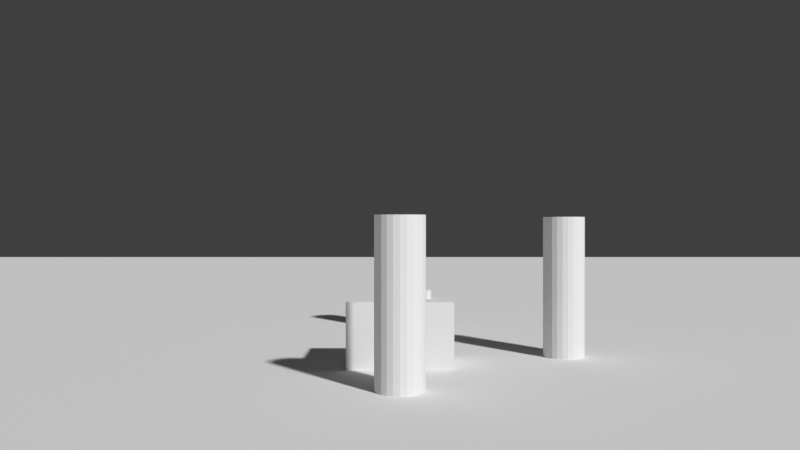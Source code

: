 # Source: ch09_12_staging_occluded.blend  (saved by Blender 5.3.31; exported with 4.5.12 LTS)
import bpy
from mathutils import Matrix  # noqa: F401  (used for matrix-valued properties, if any)

bpy.ops.wm.read_factory_settings(use_empty=True)
scene = bpy.context.scene
scene.name = 'SC_STAGING'

# ---- world
world_wo_dark = bpy.data.worlds.new('WO_Dark'); scene.world = world_wo_dark
world_wo_dark.use_nodes = True; world_wo_dark.node_tree.nodes.clear()
_N = world_wo_dark.node_tree.nodes; _L = world_wo_dark.node_tree.links
n0 = _N.new('ShaderNodeBackground'); n0.name = 'Background'; n0.location = (-200, 100)
n0.inputs[0].default_value = (0.05, 0.05, 0.05, 1.0)
n1 = _N.new('ShaderNodeOutputWorld'); n1.name = 'World Output'; n1.location = (200, 100)
_L.new(n0.outputs[0], n1.inputs[0])
n1.is_active_output = True
world_wo_dark.color = (0.1, 0.1, 0.1)

# ---- cameras
cam_cam = bpy.data.cameras.new('CAM')
cam_cam.lens = 35.0

# ---- meshes
me_me_floor = bpy.data.meshes.new('ME_Floor')
me_me_floor.from_pydata([(-30.0, -30.0, 0.0), (30.0, -30.0, 0.0), (-30.0, 30.0, 0.0), (30.0, 30.0, 0.0)], [], [(0, 1, 3, 2)])
me_me_floor.update()
me_me_table = bpy.data.meshes.new('ME_Table')
me_me_table.from_pydata([(-0.6, -0.4, -0.375), (-0.6, -0.4, 0.375), (-0.6, 0.4, -0.375), (-0.6, 0.4, 0.375), (0.6, -0.4, -0.375), (0.6, -0.4, 0.375), (0.6, 0.4, -0.375), (0.6, 0.4, 0.375)], [], [(0, 1, 3, 2), (2, 3, 7, 6), (6, 7, 5, 4), (4, 5, 1, 0), (2, 6, 4, 0), (7, 3, 1, 5)])
me_me_table.update()
me_me_cup = bpy.data.meshes.new('ME_Cup')
me_me_cup.from_pydata([(0.0, 0.06, -0.05), (0.0, 0.06, 0.05), (0.01553, 0.05796, -0.05), (0.01553, 0.05796, 0.05), (0.03, 0.05196, -0.05), (0.03, 0.05196, 0.05), (0.04243, 0.04243, -0.05), (0.04243, 0.04243, 0.05), (0.05196, 0.03, -0.05), (0.05196, 0.03, 0.05), (0.05796, 0.01553, -0.05), (0.05796, 0.01553, 0.05), (0.06, 0.0, -0.05), (0.06, 0.0, 0.05), (0.05796, -0.01553, -0.05), (0.05796, -0.01553, 0.05), (0.05196, -0.03, -0.05), (0.05196, -0.03, 0.05), (0.04243, -0.04243, -0.05), (0.04243, -0.04243, 0.05), (0.03, -0.05196, -0.05), (0.03, -0.05196, 0.05), (0.01553, -0.05796, -0.05), (0.01553, -0.05796, 0.05), (0.0, -0.06, -0.05), (0.0, -0.06, 0.05), (-0.01553, -0.05796, -0.05), (-0.01553, -0.05796, 0.05), (-0.03, -0.05196, -0.05), (-0.03, -0.05196, 0.05), (-0.04243, -0.04243, -0.05), (-0.04243, -0.04243, 0.05), (-0.05196, -0.03, -0.05), (-0.05196, -0.03, 0.05), (-0.05796, -0.01553, -0.05), (-0.05796, -0.01553, 0.05), (-0.06, 0.0, -0.05), (-0.06, 0.0, 0.05), (-0.05796, 0.01553, -0.05), (-0.05796, 0.01553, 0.05), (-0.05196, 0.03, -0.05), (-0.05196, 0.03, 0.05), (-0.04243, 0.04243, -0.05), (-0.04243, 0.04243, 0.05), (-0.03, 0.05196, -0.05), (-0.03, 0.05196, 0.05), (-0.01553, 0.05796, -0.05), (-0.01553, 0.05796, 0.05)], [], [(0, 1, 3, 2), (2, 3, 5, 4), (4, 5, 7, 6), (6, 7, 9, 8), (8, 9, 11, 10), (10, 11, 13, 12), (12, 13, 15, 14), (14, 15, 17, 16), (16, 17, 19, 18), (18, 19, 21, 20), (20, 21, 23, 22), (22, 23, 25, 24), (24, 25, 27, 26), (26, 27, 29, 28), (28, 29, 31, 30), (30, 31, 33, 32), (32, 33, 35, 34), (34, 35, 37, 36), (36, 37, 39, 38), (38, 39, 41, 40), (40, 41, 43, 42), (42, 43, 45, 44), (3, 1, 47, 45, 43, 41, 39, 37, 35, 33, 31, 29, 27, 25, 23, 21, 19, 17, 15, 13, 11, 9, 7, 5), (44, 45, 47, 46), (46, 47, 1, 0), (0, 2, 4, 6, 8, 10, 12, 14, 16, 18, 20, 22, 24, 26, 28, 30, 32, 34, 36, 38, 40, 42, 44, 46)])
me_me_cup.update()
me_me_a = bpy.data.meshes.new('ME_A')
me_me_a.from_pydata([(0.0, 0.25, -0.85), (0.0, 0.25, 0.85), (0.0647, 0.2415, -0.85), (0.0647, 0.2415, 0.85), (0.125, 0.2165, -0.85), (0.125, 0.2165, 0.85), (0.1768, 0.1768, -0.85), (0.1768, 0.1768, 0.85), (0.2165, 0.125, -0.85), (0.2165, 0.125, 0.85), (0.2415, 0.0647, -0.85), (0.2415, 0.0647, 0.85), (0.25, 0.0, -0.85), (0.25, 0.0, 0.85), (0.2415, -0.0647, -0.85), (0.2415, -0.0647, 0.85), (0.2165, -0.125, -0.85), (0.2165, -0.125, 0.85), (0.1768, -0.1768, -0.85), (0.1768, -0.1768, 0.85), (0.125, -0.2165, -0.85), (0.125, -0.2165, 0.85), (0.0647, -0.2415, -0.85), (0.0647, -0.2415, 0.85), (0.0, -0.25, -0.85), (0.0, -0.25, 0.85), (-0.0647, -0.2415, -0.85), (-0.0647, -0.2415, 0.85), (-0.125, -0.2165, -0.85), (-0.125, -0.2165, 0.85), (-0.1768, -0.1768, -0.85), (-0.1768, -0.1768, 0.85), (-0.2165, -0.125, -0.85), (-0.2165, -0.125, 0.85), (-0.2415, -0.0647, -0.85), (-0.2415, -0.0647, 0.85), (-0.25, 0.0, -0.85), (-0.25, 0.0, 0.85), (-0.2415, 0.0647, -0.85), (-0.2415, 0.0647, 0.85), (-0.2165, 0.125, -0.85), (-0.2165, 0.125, 0.85), (-0.1768, 0.1768, -0.85), (-0.1768, 0.1768, 0.85), (-0.125, 0.2165, -0.85), (-0.125, 0.2165, 0.85), (-0.0647, 0.2415, -0.85), (-0.0647, 0.2415, 0.85)], [], [(0, 1, 3, 2), (2, 3, 5, 4), (4, 5, 7, 6), (6, 7, 9, 8), (8, 9, 11, 10), (10, 11, 13, 12), (12, 13, 15, 14), (14, 15, 17, 16), (16, 17, 19, 18), (18, 19, 21, 20), (20, 21, 23, 22), (22, 23, 25, 24), (24, 25, 27, 26), (26, 27, 29, 28), (28, 29, 31, 30), (30, 31, 33, 32), (32, 33, 35, 34), (34, 35, 37, 36), (36, 37, 39, 38), (38, 39, 41, 40), (40, 41, 43, 42), (42, 43, 45, 44), (3, 1, 47, 45, 43, 41, 39, 37, 35, 33, 31, 29, 27, 25, 23, 21, 19, 17, 15, 13, 11, 9, 7, 5), (44, 45, 47, 46), (46, 47, 1, 0), (0, 2, 4, 6, 8, 10, 12, 14, 16, 18, 20, 22, 24, 26, 28, 30, 32, 34, 36, 38, 40, 42, 44, 46)])
me_me_a.update()
me_me_b = bpy.data.meshes.new('ME_B')
me_me_b.from_pydata([(0.0, 0.25, -0.85), (0.0, 0.25, 0.85), (0.0647, 0.2415, -0.85), (0.0647, 0.2415, 0.85), (0.125, 0.2165, -0.85), (0.125, 0.2165, 0.85), (0.1768, 0.1768, -0.85), (0.1768, 0.1768, 0.85), (0.2165, 0.125, -0.85), (0.2165, 0.125, 0.85), (0.2415, 0.0647, -0.85), (0.2415, 0.0647, 0.85), (0.25, 0.0, -0.85), (0.25, 0.0, 0.85), (0.2415, -0.0647, -0.85), (0.2415, -0.0647, 0.85), (0.2165, -0.125, -0.85), (0.2165, -0.125, 0.85), (0.1768, -0.1768, -0.85), (0.1768, -0.1768, 0.85), (0.125, -0.2165, -0.85), (0.125, -0.2165, 0.85), (0.0647, -0.2415, -0.85), (0.0647, -0.2415, 0.85), (0.0, -0.25, -0.85), (0.0, -0.25, 0.85), (-0.0647, -0.2415, -0.85), (-0.0647, -0.2415, 0.85), (-0.125, -0.2165, -0.85), (-0.125, -0.2165, 0.85), (-0.1768, -0.1768, -0.85), (-0.1768, -0.1768, 0.85), (-0.2165, -0.125, -0.85), (-0.2165, -0.125, 0.85), (-0.2415, -0.0647, -0.85), (-0.2415, -0.0647, 0.85), (-0.25, 0.0, -0.85), (-0.25, 0.0, 0.85), (-0.2415, 0.0647, -0.85), (-0.2415, 0.0647, 0.85), (-0.2165, 0.125, -0.85), (-0.2165, 0.125, 0.85), (-0.1768, 0.1768, -0.85), (-0.1768, 0.1768, 0.85), (-0.125, 0.2165, -0.85), (-0.125, 0.2165, 0.85), (-0.0647, 0.2415, -0.85), (-0.0647, 0.2415, 0.85)], [], [(0, 1, 3, 2), (2, 3, 5, 4), (4, 5, 7, 6), (6, 7, 9, 8), (8, 9, 11, 10), (10, 11, 13, 12), (12, 13, 15, 14), (14, 15, 17, 16), (16, 17, 19, 18), (18, 19, 21, 20), (20, 21, 23, 22), (22, 23, 25, 24), (24, 25, 27, 26), (26, 27, 29, 28), (28, 29, 31, 30), (30, 31, 33, 32), (32, 33, 35, 34), (34, 35, 37, 36), (36, 37, 39, 38), (38, 39, 41, 40), (40, 41, 43, 42), (42, 43, 45, 44), (3, 1, 47, 45, 43, 41, 39, 37, 35, 33, 31, 29, 27, 25, 23, 21, 19, 17, 15, 13, 11, 9, 7, 5), (44, 45, 47, 46), (46, 47, 1, 0), (0, 2, 4, 6, 8, 10, 12, 14, 16, 18, 20, 22, 24, 26, 28, 30, 32, 34, 36, 38, 40, 42, 44, 46)])
me_me_b.update()
me_me_c = bpy.data.meshes.new('ME_C')
me_me_c.from_pydata([(0.0, 0.25, -0.85), (0.0, 0.25, 0.85), (0.0647, 0.2415, -0.85), (0.0647, 0.2415, 0.85), (0.125, 0.2165, -0.85), (0.125, 0.2165, 0.85), (0.1768, 0.1768, -0.85), (0.1768, 0.1768, 0.85), (0.2165, 0.125, -0.85), (0.2165, 0.125, 0.85), (0.2415, 0.0647, -0.85), (0.2415, 0.0647, 0.85), (0.25, 0.0, -0.85), (0.25, 0.0, 0.85), (0.2415, -0.0647, -0.85), (0.2415, -0.0647, 0.85), (0.2165, -0.125, -0.85), (0.2165, -0.125, 0.85), (0.1768, -0.1768, -0.85), (0.1768, -0.1768, 0.85), (0.125, -0.2165, -0.85), (0.125, -0.2165, 0.85), (0.0647, -0.2415, -0.85), (0.0647, -0.2415, 0.85), (0.0, -0.25, -0.85), (0.0, -0.25, 0.85), (-0.0647, -0.2415, -0.85), (-0.0647, -0.2415, 0.85), (-0.125, -0.2165, -0.85), (-0.125, -0.2165, 0.85), (-0.1768, -0.1768, -0.85), (-0.1768, -0.1768, 0.85), (-0.2165, -0.125, -0.85), (-0.2165, -0.125, 0.85), (-0.2415, -0.0647, -0.85), (-0.2415, -0.0647, 0.85), (-0.25, 0.0, -0.85), (-0.25, 0.0, 0.85), (-0.2415, 0.0647, -0.85), (-0.2415, 0.0647, 0.85), (-0.2165, 0.125, -0.85), (-0.2165, 0.125, 0.85), (-0.1768, 0.1768, -0.85), (-0.1768, 0.1768, 0.85), (-0.125, 0.2165, -0.85), (-0.125, 0.2165, 0.85), (-0.0647, 0.2415, -0.85), (-0.0647, 0.2415, 0.85)], [], [(0, 1, 3, 2), (2, 3, 5, 4), (4, 5, 7, 6), (6, 7, 9, 8), (8, 9, 11, 10), (10, 11, 13, 12), (12, 13, 15, 14), (14, 15, 17, 16), (16, 17, 19, 18), (18, 19, 21, 20), (20, 21, 23, 22), (22, 23, 25, 24), (24, 25, 27, 26), (26, 27, 29, 28), (28, 29, 31, 30), (30, 31, 33, 32), (32, 33, 35, 34), (34, 35, 37, 36), (36, 37, 39, 38), (38, 39, 41, 40), (40, 41, 43, 42), (42, 43, 45, 44), (3, 1, 47, 45, 43, 41, 39, 37, 35, 33, 31, 29, 27, 25, 23, 21, 19, 17, 15, 13, 11, 9, 7, 5), (44, 45, 47, 46), (46, 47, 1, 0), (0, 2, 4, 6, 8, 10, 12, 14, 16, 18, 20, 22, 24, 26, 28, 30, 32, 34, 36, 38, 40, 42, 44, 46)])
me_me_c.update()

# ---- objects
ob_floor = bpy.data.objects.new('Floor', me_me_floor)
ob_table = bpy.data.objects.new('Table', me_me_table)
ob_cup = bpy.data.objects.new('Cup', me_me_cup)
ob_a = bpy.data.objects.new('A', me_me_a)
ob_b = bpy.data.objects.new('B', me_me_b)
ob_c = bpy.data.objects.new('C', me_me_c)
ob_cam = bpy.data.objects.new('CAM', cam_cam)

# ---- transforms, parenting, visibility, modifiers, constraints
ob_floor.location = (0.0, 0.0, 0.0)
ob_floor.color = (0.35, 0.35, 0.35, 1.0)
ob_table.location = (0.0, 0.0, 0.375)
ob_table.color = (0.4, 0.25, 0.1, 1.0)
ob_cup.location = (0.3, 0.0, 0.8)
ob_cup.color = (1.0, 1.0, 0.0, 1.0)
ob_a.location = (0.0, -1.5, 0.85)
ob_a.color = (1.0, 0.0, 0.0, 1.0)
ob_b.location = (2.0, 0.5, 0.85)
ob_b.color = (0.0, 0.0, 1.0, 1.0)
ob_c.location = (0.0, 3.0, 0.85)
ob_c.color = (0.0, 1.0, 0.0, 1.0)
ob_cam.location = (0.0, -9.0, 1.6)
ob_cam.rotation_euler = (1.571, 0.0, 0.0)

# ---- collection membership
scene.collection.objects.link(ob_floor)
scene.collection.objects.link(ob_table)
scene.collection.objects.link(ob_cup)
scene.collection.objects.link(ob_a)
scene.collection.objects.link(ob_b)
scene.collection.objects.link(ob_c)
scene.collection.objects.link(ob_cam)

# ---- scene / render settings (as saved in the file)
scene.camera = ob_cam
scene.frame_start = 1; scene.frame_end = 72; scene.frame_set(36)
scene.render.engine = 'BLENDER_WORKBENCH'
scene.render.resolution_x = 320
scene.render.resolution_y = 180
scene.render.bake_bias = 0.0
scene.render.bake_samples = 0
scene.render.compositor_device = 'GPU'
scene.eevee.use_volume_custom_range = False
scene.eevee.fast_gi_thickness_near = 0.1
scene.eevee.fast_gi_thickness_far = 0.0
scene.eevee.ray_tracing_options.screen_trace_thickness = 0.1
scene.view_settings.view_transform = 'Standard'
bpy.context.view_layer.update()

# ---- added for rendering (the .blend has no usable light): sun
light_auto_sun = bpy.data.lights.new('AutoSun', 'SUN')
light_auto_sun.energy = 3.0
light_auto_sun.angle = 0.0523599
ob_auto_sun = bpy.data.objects.new('AutoSun', light_auto_sun)
scene.collection.objects.link(ob_auto_sun)
ob_auto_sun.rotation_euler = (0.872665, 0.174533, 0.523599)
bpy.context.view_layer.update()
